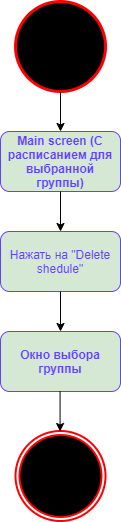

The diagram above was exported from draw.io. Its source (the exported page's mxGraphModel, read from the mxfile embedded in the PNG):
<mxGraphModel dx="1086" dy="806" grid="1" gridSize="10" guides="1" tooltips="1" connect="1" arrows="1" fold="1" page="1" pageScale="1" pageWidth="827" pageHeight="1169" background="#FFFFFF" math="0" shadow="0">
  <root>
    <mxCell id="0" />
    <mxCell id="1" parent="0" />
    <mxCell id="QdRseIob9AhYwsxn4ng0-2" value="" style="strokeWidth=3;html=1;shape=mxgraph.flowchart.start_2;whiteSpace=wrap;fillColor=#000000;strokeColor=#FF0000;" parent="1" vertex="1">
      <mxGeometry x="395" y="120" width="90" height="90" as="geometry" />
    </mxCell>
    <mxCell id="QdRseIob9AhYwsxn4ng0-3" value="" style="ellipse;html=1;shape=endState;fillColor=#000000;strokeWidth=2;strokeColor=#FF0000;" parent="1" vertex="1">
      <mxGeometry x="395" y="549.5" width="90" height="90" as="geometry" />
    </mxCell>
    <mxCell id="QdRseIob9AhYwsxn4ng0-7" value="" style="endArrow=classic;html=1;exitX=0.5;exitY=1;exitDx=0;exitDy=0;exitPerimeter=0;" parent="1" source="QdRseIob9AhYwsxn4ng0-2" target="QdRseIob9AhYwsxn4ng0-8" edge="1">
      <mxGeometry width="50" height="50" relative="1" as="geometry">
        <mxPoint x="415" y="450" as="sourcePoint" />
        <mxPoint x="440" y="320" as="targetPoint" />
      </mxGeometry>
    </mxCell>
    <mxCell id="QdRseIob9AhYwsxn4ng0-8" value="&lt;b&gt;&lt;font color=&quot;#6242ff&quot;&gt;Main screen (С расписанием для выбранной группы)&lt;/font&gt;&lt;/b&gt;" style="rounded=1;whiteSpace=wrap;html=1;fillColor=#d5e8d4;strokeColor=#6242FF;" parent="1" vertex="1">
      <mxGeometry x="380" y="250" width="120" height="60" as="geometry" />
    </mxCell>
    <mxCell id="QdRseIob9AhYwsxn4ng0-10" value="&lt;font color=&quot;#6242ff&quot;&gt;Нажать на &quot;Delete shedule&quot;&lt;/font&gt;" style="rounded=1;whiteSpace=wrap;html=1;fillColor=#d5e8d4;strokeColor=#6242FF;" parent="1" vertex="1">
      <mxGeometry x="380" y="350" width="120" height="60" as="geometry" />
    </mxCell>
    <mxCell id="QdRseIob9AhYwsxn4ng0-12" value="" style="endArrow=classic;html=1;exitX=0.5;exitY=1;exitDx=0;exitDy=0;entryX=0.5;entryY=0;entryDx=0;entryDy=0;" parent="1" source="QdRseIob9AhYwsxn4ng0-8" target="QdRseIob9AhYwsxn4ng0-10" edge="1">
      <mxGeometry width="50" height="50" relative="1" as="geometry">
        <mxPoint x="445" y="420" as="sourcePoint" />
        <mxPoint x="495" y="370" as="targetPoint" />
      </mxGeometry>
    </mxCell>
    <mxCell id="QdRseIob9AhYwsxn4ng0-13" value="" style="endArrow=classic;html=1;exitX=0.5;exitY=1;exitDx=0;exitDy=0;entryX=0.5;entryY=0;entryDx=0;entryDy=0;" parent="1" source="QdRseIob9AhYwsxn4ng0-10" target="QdRseIob9AhYwsxn4ng0-14" edge="1">
      <mxGeometry width="50" height="50" relative="1" as="geometry">
        <mxPoint x="439.58" y="449.9999999999999" as="sourcePoint" />
        <mxPoint x="440" y="430" as="targetPoint" />
      </mxGeometry>
    </mxCell>
    <mxCell id="QdRseIob9AhYwsxn4ng0-14" value="&lt;b&gt;&lt;font color=&quot;#6242ff&quot;&gt;Окно выбора группы&lt;/font&gt;&lt;/b&gt;" style="rounded=1;whiteSpace=wrap;html=1;fillColor=#d5e8d4;strokeColor=#6242FF;" parent="1" vertex="1">
      <mxGeometry x="380" y="450" width="120" height="60" as="geometry" />
    </mxCell>
    <mxCell id="QdRseIob9AhYwsxn4ng0-15" value="" style="endArrow=classic;html=1;exitX=0.5;exitY=1;exitDx=0;exitDy=0;entryX=0.5;entryY=0;entryDx=0;entryDy=0;" parent="1" edge="1">
      <mxGeometry width="50" height="50" relative="1" as="geometry">
        <mxPoint x="439.58" y="510" as="sourcePoint" />
        <mxPoint x="439.58" y="550" as="targetPoint" />
      </mxGeometry>
    </mxCell>
  </root>
</mxGraphModel>